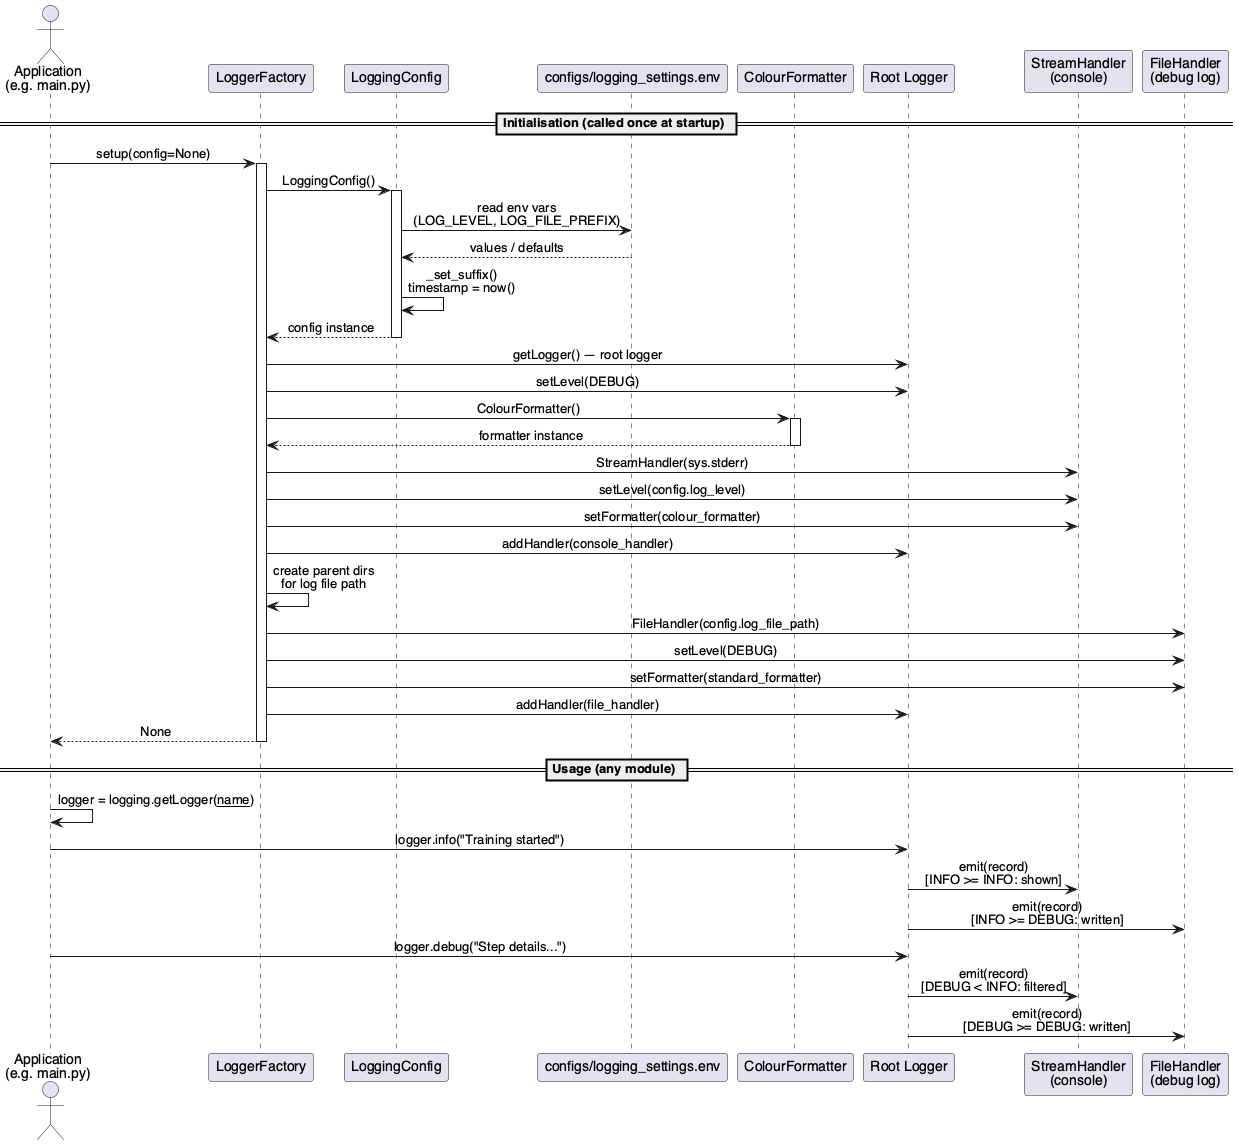

The diagram above was rendered by PlantUML. Its source (embedded in the PNG):
@startuml sequence_diagram
skinparam monochrome false
skinparam shadowing false
skinparam defaultFontName Helvetica
skinparam sequenceMessageAlign center

actor "Application\n(e.g. main.py)" as App
participant "LoggerFactory" as Factory
participant "LoggingConfig" as Config
participant "configs/logging_settings.env" as EnvFile
participant "ColourFormatter" as ColFmt
participant "Root Logger" as Root
participant "StreamHandler\n(console)" as Console
participant "FileHandler\n(debug log)" as File

== Initialisation (called once at startup) ==

App -> Factory: setup(config=None)
activate Factory

Factory -> Config: LoggingConfig()
activate Config
Config -> EnvFile: read env vars\n(LOG_LEVEL, LOG_FILE_PREFIX)
EnvFile --> Config: values / defaults
Config -> Config: _set_suffix()\ntimestamp = now()
Config --> Factory: config instance
deactivate Config

Factory -> Root: getLogger() — root logger
Factory -> Root: setLevel(DEBUG)

Factory -> ColFmt: ColourFormatter()
activate ColFmt
ColFmt --> Factory: formatter instance
deactivate ColFmt

Factory -> Console: StreamHandler(sys.stderr)
Factory -> Console: setLevel(config.log_level)
Factory -> Console: setFormatter(colour_formatter)
Factory -> Root: addHandler(console_handler)

Factory -> Factory: create parent dirs\nfor log file path
Factory -> File: FileHandler(config.log_file_path)
Factory -> File: setLevel(DEBUG)
Factory -> File: setFormatter(standard_formatter)
Factory -> Root: addHandler(file_handler)

Factory --> App: None
deactivate Factory

== Usage (any module) ==

App -> App: logger = logging.getLogger(__name__)
App -> Root: logger.info("Training started")
Root -> Console: emit(record)\n[INFO >= INFO: shown]
Root -> File: emit(record)\n[INFO >= DEBUG: written]

App -> Root: logger.debug("Step details...")
Root -> Console: emit(record)\n[DEBUG < INFO: filtered]
Root -> File: emit(record)\n[DEBUG >= DEBUG: written]

@enduml